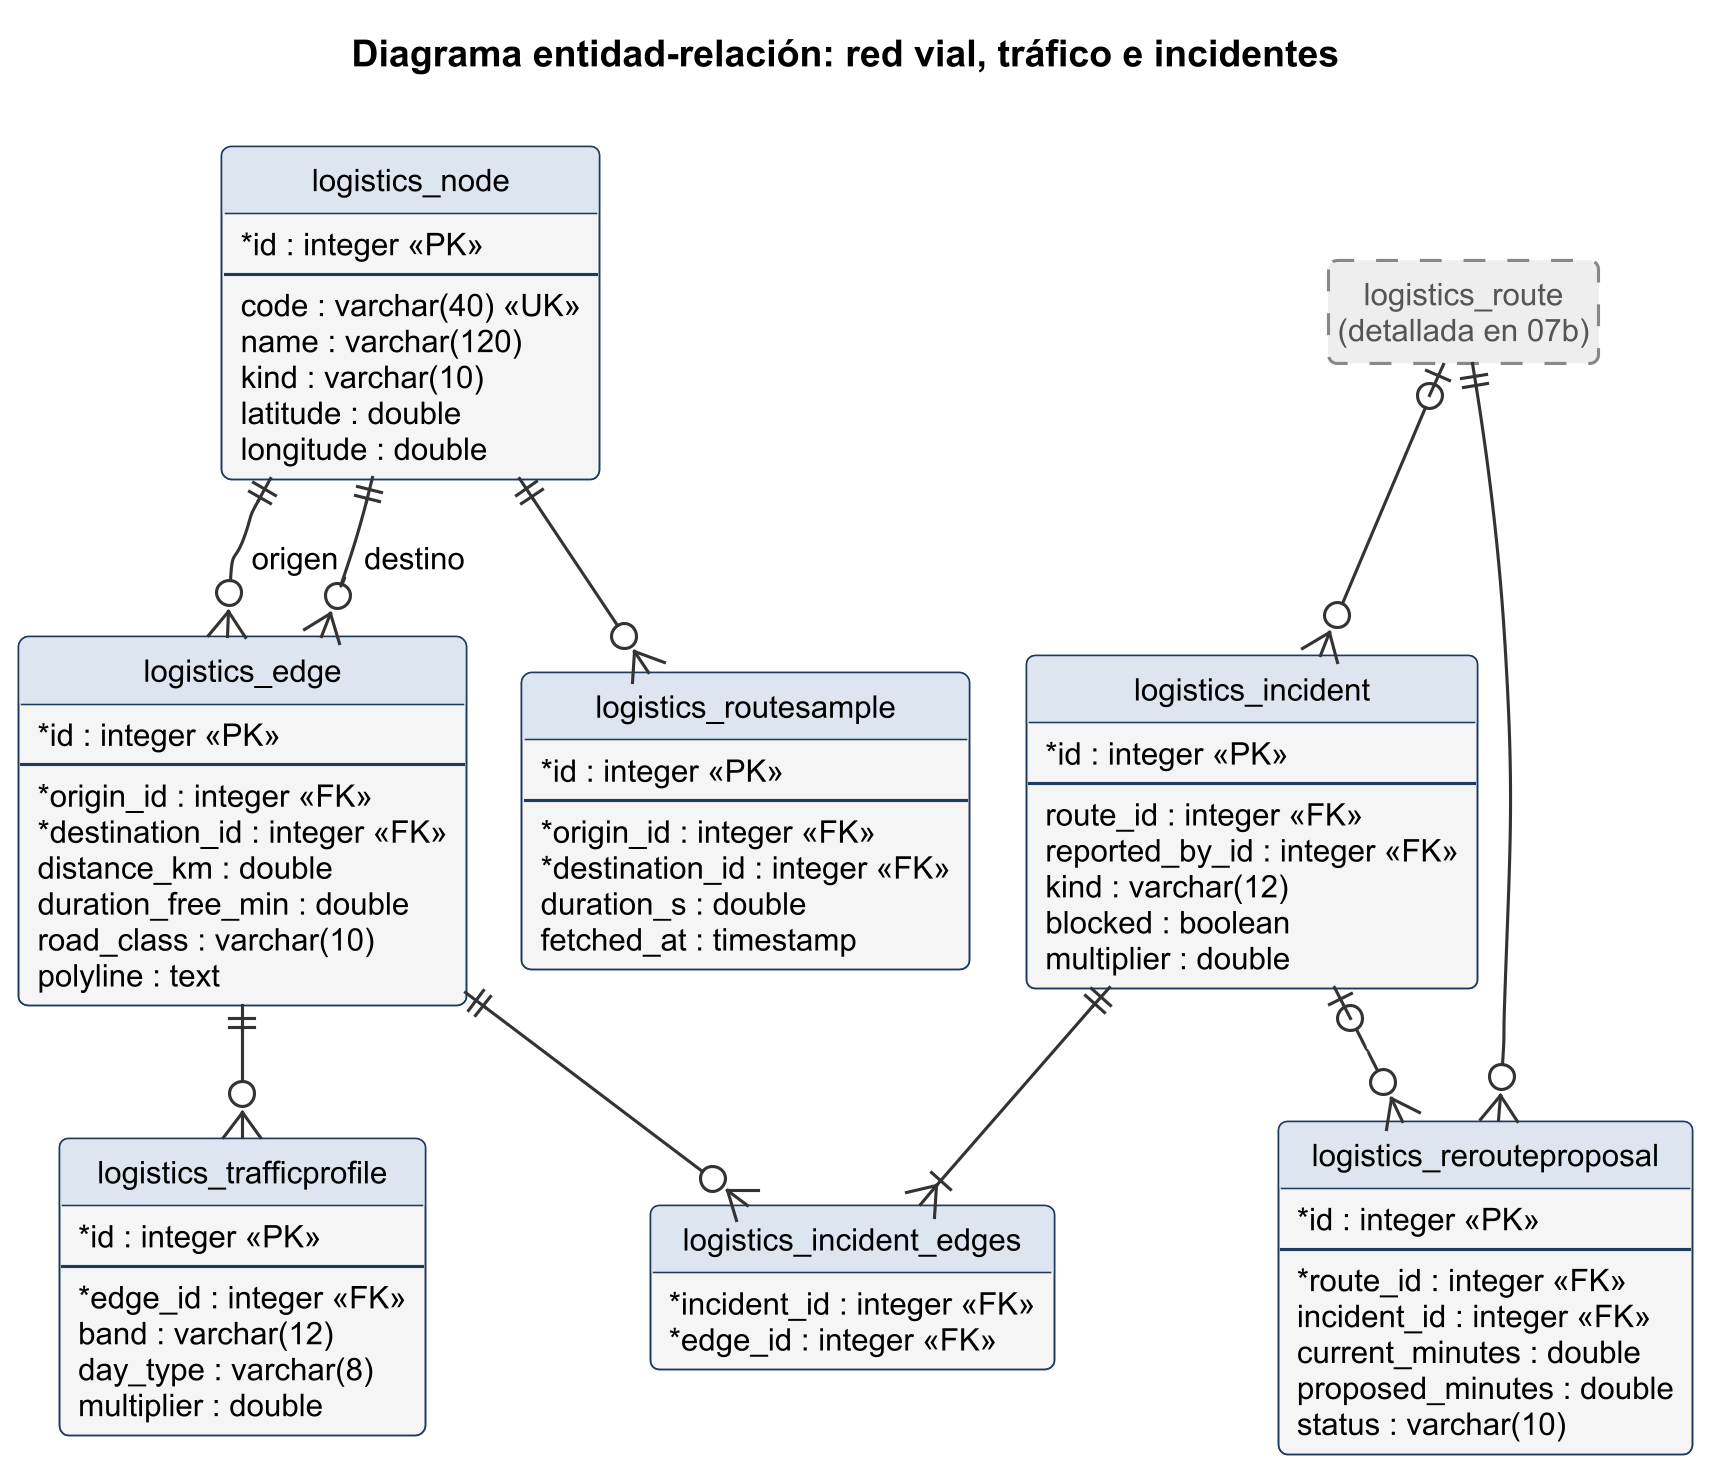

The diagram above was rendered by PlantUML. Its source (embedded in the PNG):
@startuml
!pragma layout smetana
!include ../estilo.iuml
hide circle
hide empty members
title Diagrama entidad-relación: red vial, tráfico e incidentes

entity "logistics_node" as node {
  * id : integer <<PK>>
  --
  code : varchar(40) <<UK>>
  name : varchar(120)
  kind : varchar(10)
  latitude : double
  longitude : double
}
entity "logistics_edge" as edge {
  * id : integer <<PK>>
  --
  * origin_id : integer <<FK>>
  * destination_id : integer <<FK>>
  distance_km : double
  duration_free_min : double
  road_class : varchar(10)
  polyline : text
}
entity "logistics_trafficprofile" as tp {
  * id : integer <<PK>>
  --
  * edge_id : integer <<FK>>
  band : varchar(12)
  day_type : varchar(8)
  multiplier : double
}
entity "logistics_routesample" as sample {
  * id : integer <<PK>>
  --
  * origin_id : integer <<FK>>
  * destination_id : integer <<FK>>
  duration_s : double
  fetched_at : timestamp
}
entity "logistics_incident" as incident {
  * id : integer <<PK>>
  --
  route_id : integer <<FK>>
  reported_by_id : integer <<FK>>
  kind : varchar(12)
  blocked : boolean
  multiplier : double
}
entity "logistics_incident_edges" as ie {
  * incident_id : integer <<FK>>
  * edge_id : integer <<FK>>
}
entity "logistics_rerouteproposal" as rp {
  * id : integer <<PK>>
  --
  * route_id : integer <<FK>>
  incident_id : integer <<FK>>
  current_minutes : double
  proposed_minutes : double
  status : varchar(10)
}
entity "logistics_route\n(detallada en 07b)" as route EXTERNO

node ||--o{ edge : origen
node ||--o{ edge : destino
edge ||--o{ tp
node ||--o{ sample
incident ||--|{ ie
edge ||--o{ ie
route |o--o{ incident
route ||--o{ rp
incident |o--o{ rp
@enduml